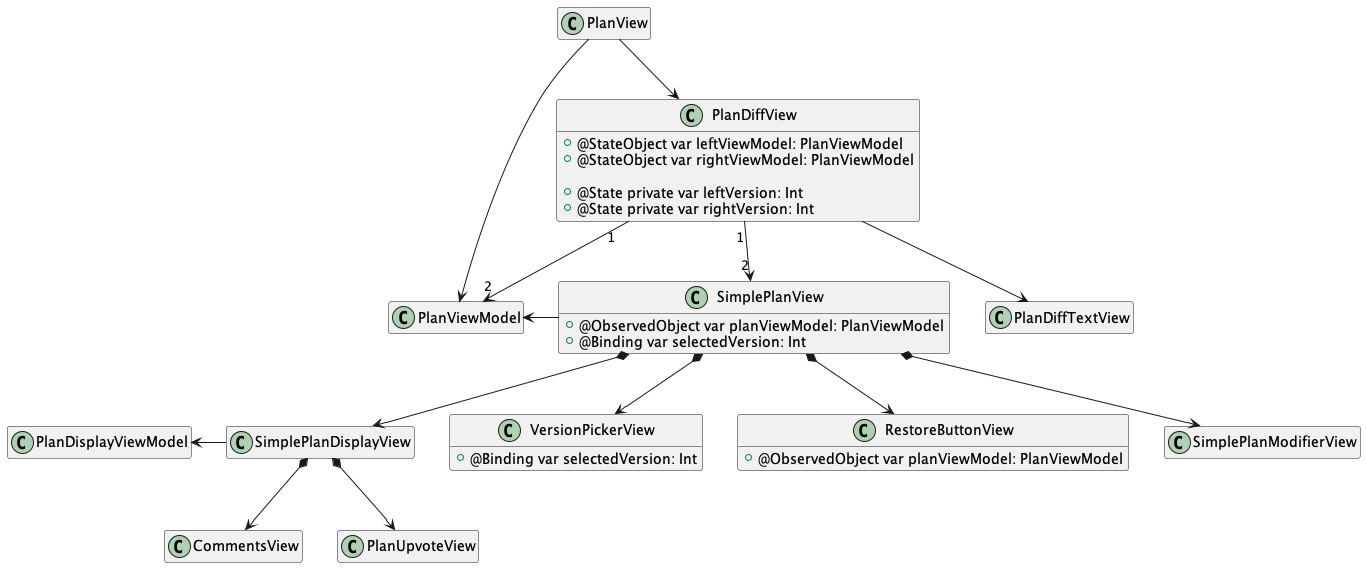

The diagram above was rendered by PlantUML. Its source (embedded in the PNG):
@startuml

hide empty members

class PlanView

class PlanDiffView {
    + @StateObject var leftViewModel: PlanViewModel
    + @StateObject var rightViewModel: PlanViewModel

    + @State private var leftVersion: Int
    + @State private var rightVersion: Int
}

class PlanDisplayViewModel

class PlanViewModel

class SimplePlanView {
    + @ObservedObject var planViewModel: PlanViewModel
    + @Binding var selectedVersion: Int
}

class VersionPickerView {
    + @Binding var selectedVersion: Int
}

class RestoreButtonView {
    + @ObservedObject var planViewModel: PlanViewModel
}

class SimplePlanModifierView

class SimplePlanDisplayView

class CommentsView

class PlanUpvoteView

PlanView --> PlanDiffView

PlanView --> PlanViewModel

PlanDiffView --> PlanDiffTextView

PlanDiffView "1" --> "2" SimplePlanView

PlanDiffView "1" --> "2" PlanViewModel

SimplePlanView *--> VersionPickerView

SimplePlanView *--> RestoreButtonView

SimplePlanView -left-> PlanViewModel

SimplePlanView *--> SimplePlanDisplayView

SimplePlanView *--> SimplePlanModifierView

SimplePlanDisplayView *--> PlanUpvoteView

SimplePlanDisplayView *--> CommentsView

SimplePlanDisplayView -left-> PlanDisplayViewModel

@enduml